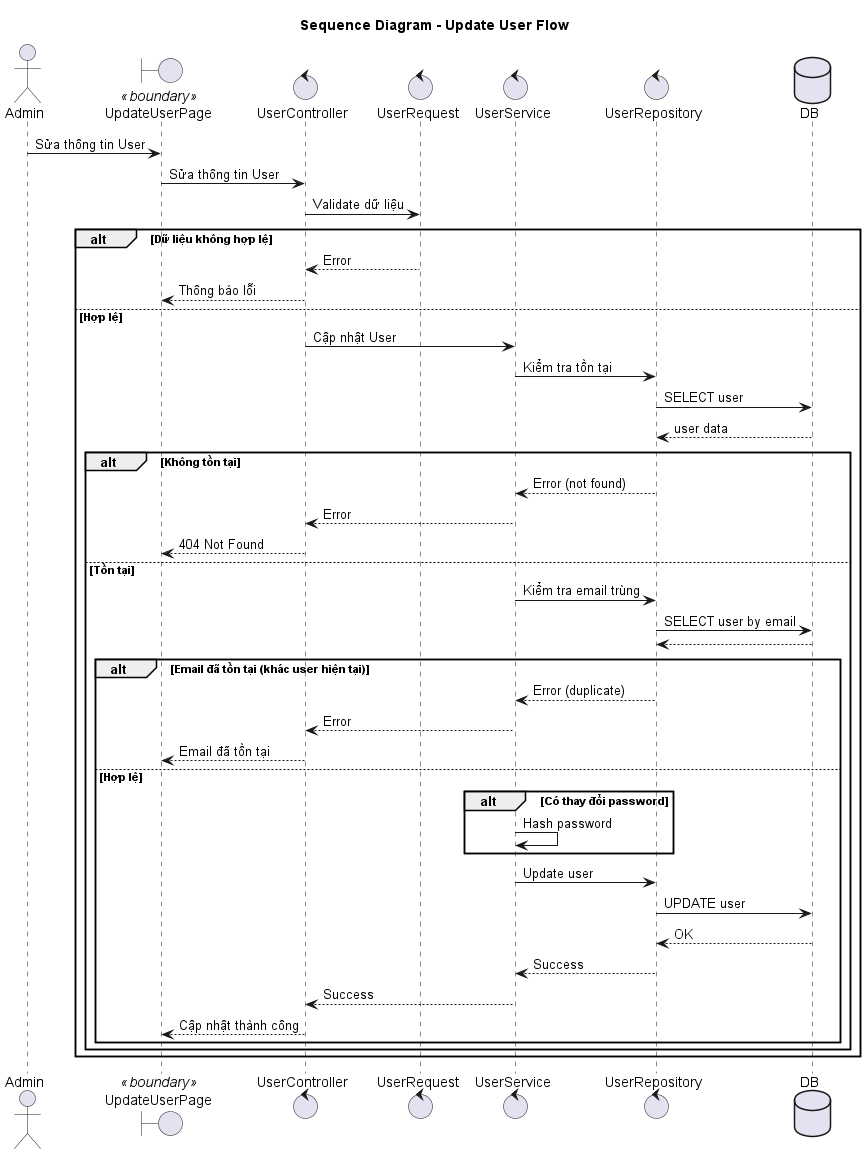

The diagram above was rendered by PlantUML. Its source (embedded in the PNG):
@startuml update_user_sequence
title Sequence Diagram - Update User Flow

actor Admin
boundary "UpdateUserPage" as UI <<boundary>>
control UserController
control UserRequest
control UserService
control UserRepository
database DB

Admin -> UI: Sửa thông tin User
UI -> UserController: Sửa thông tin User

UserController -> UserRequest: Validate dữ liệu

alt Dữ liệu không hợp lệ
    UserRequest --> UserController: Error
    UserController --> UI: Thông báo lỗi
else Hợp lệ
    UserController -> UserService: Cập nhật User

    UserService -> UserRepository: Kiểm tra tồn tại
    UserRepository -> DB: SELECT user
    DB --> UserRepository: user data

    alt Không tồn tại
        UserRepository --> UserService: Error (not found)
        UserService --> UserController: Error
        UserController --> UI: 404 Not Found
    else Tồn tại
        UserService -> UserRepository: Kiểm tra email trùng
        UserRepository -> DB: SELECT user by email
        DB --> UserRepository

        alt Email đã tồn tại (khác user hiện tại)
            UserRepository --> UserService: Error (duplicate)
            UserService --> UserController: Error
            UserController --> UI: Email đã tồn tại
        else Hợp lệ
            alt Có thay đổi password
                UserService -> UserService: Hash password
            end

            UserService -> UserRepository: Update user
            UserRepository -> DB: UPDATE user
            DB --> UserRepository: OK

            UserRepository --> UserService: Success
            UserService --> UserController: Success
            UserController --> UI: Cập nhật thành công
        end
    end
end

@enduml